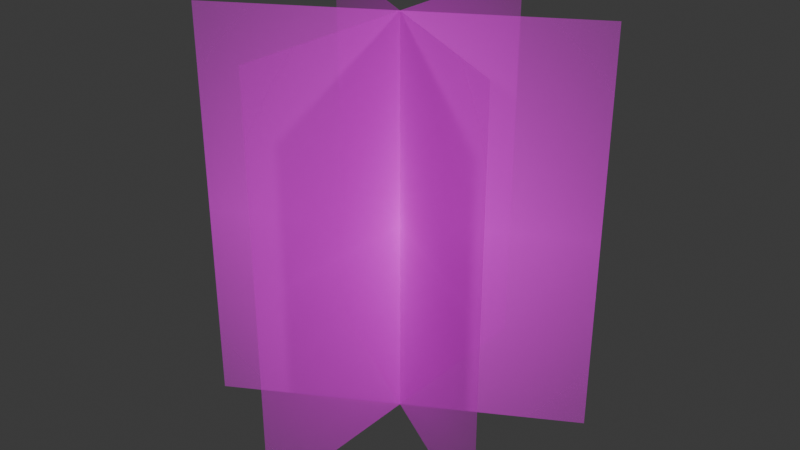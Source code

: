 # Source: grass1.blend  (saved by Blender 4.4.32; exported with 4.5.12 LTS)
import bpy
from mathutils import Matrix  # noqa: F401  (used for matrix-valued properties, if any)

bpy.ops.wm.read_factory_settings(use_empty=True)
scene = bpy.context.scene
scene.name = 'Scene'

# ---- collections
col_collection = bpy.data.collections.new('Collection'); scene.collection.children.link(col_collection)

# ---- images (referenced by path relative to the original .blend; pixels are not part of the script)
import os
ASSET_DIR = os.environ.get("B2B_ASSET_DIR", "")  # directory of the original .blend (textures are referenced by path, not embedded)
HERE = os.path.dirname(os.path.abspath(__file__))  # packed textures are extracted next to this script under _unpacked/

def load_image(name, relpath, width, height, colorspace="sRGB"):
    """Load a texture the original file referenced (path relative to the .blend, or extracted next to this script)."""
    p = next((c for c in (os.path.join(HERE, relpath), os.path.join(ASSET_DIR, relpath)) if relpath and os.path.exists(c)), "")
    if p:
        img = bpy.data.images.load(p, check_existing=True)
        img.name = name
    else:  # same state as the original file: an image datablock whose file is absent (Cycles renders it pink)
        img = bpy.data.images.new(name, width, height)
        img.source = "FILE"
        img.filepath = "//" + (relpath or name)
    img.colorspace_settings.name = colorspace
    return img
img_grass1_png = load_image('grass1.png', 'grass1.png', 1024, 1024, 'sRGB')

# ---- materials (node trees are filled in below, after node groups)
mat_grass1 = bpy.data.materials.new('grass1')

# ---- material node trees
mat_grass1.use_nodes = True; mat_grass1.node_tree.nodes.clear()
_N = mat_grass1.node_tree.nodes; _L = mat_grass1.node_tree.links
n0 = _N.new('ShaderNodeOutputMaterial'); n0.name = 'Material Output'; n0.location = (300, 300)
n1 = _N.new('ShaderNodeTexImage'); n1.name = 'Image Texture'; n1.location = (-200, 300)
n1.image = img_grass1_png
n1.extension = 'CLIP'
n2 = _N.new('ShaderNodeBsdfPrincipled'); n2.name = 'Principled BSDF'; n2.location = (0, 300)
_L.new(n1.outputs[0], n2.inputs[0])
_L.new(n1.outputs[1], n2.inputs[4])
_L.new(n2.outputs[0], n0.inputs[0])
n0.is_active_output = True

# ---- world
world_world = bpy.data.worlds.new('World'); scene.world = world_world
world_world.use_nodes = True; world_world.node_tree.nodes.clear()
_N = world_world.node_tree.nodes; _L = world_world.node_tree.links
n0 = _N.new('ShaderNodeOutputWorld'); n0.name = 'World Output'; n0.location = (300, 300)
n1 = _N.new('ShaderNodeBackground'); n1.name = 'Background'; n1.location = (10, 300)
n1.inputs[0].default_value = (0.05088, 0.05088, 0.05088, 1.0)
_L.new(n1.outputs[0], n0.inputs[0])
n0.is_active_output = True
world_world.color = (0.05088, 0.05088, 0.05088)
world_world.sun_shadow_jitter_overblur = 0.0

# ---- meshes
me_grass1 = bpy.data.meshes.new('grass1')
me_grass1.from_pydata([(-2.087e-09, -0.4522, -0.05), (-4.162e-08, 0.4522, -0.05), (4.162e-08, -0.4522, 0.95), (2.087e-09, 0.4522, 0.95)], [], [(0, 1, 3, 2)])
_uv = me_grass1.uv_layers.new(name='UVMap')
_uv.uv.foreach_set('vector', [0.0, 0.0, 1.0, 0.0, 1.0, 1.0, 0.0, 1.0])
me_grass1.materials.append(mat_grass1)
me_grass1.update()

# ---- objects
ob_grass1 = bpy.data.objects.new('grass1', me_grass1)
ob_grass1_001 = bpy.data.objects.new('grass1.001', me_grass1)
ob_grass1_002 = bpy.data.objects.new('grass1.002', me_grass1)

# ---- transforms, parenting, visibility, modifiers, constraints
ob_grass1.location = (0.0, 0.0, 0.0)
ob_grass1_001.location = (0.0, 0.0, 0.0)
ob_grass1_001.rotation_euler = (0.0, 0.0, 2.094)
ob_grass1_002.location = (0.0, 0.0, 0.0)
ob_grass1_002.rotation_euler = (0.0, 0.0, -2.094)

# ---- collection membership
col_collection.objects.link(ob_grass1)
col_collection.objects.link(ob_grass1_001)
col_collection.objects.link(ob_grass1_002)

# ---- scene / render settings (as saved in the file)
scene.frame_start = 1; scene.frame_end = 250; scene.frame_set(1)
scene.render.engine = 'BLENDER_EEVEE_NEXT'
bpy.context.view_layer.update()

# ---- added for rendering (the .blend has no active camera and no usable light): camera, sun
cam_auto = bpy.data.cameras.new('AutoCamera')
cam_auto.lens = 50.0
cam_auto.sensor_width = 36.0
cam_auto.clip_end = 1000.0
ob_auto_camera = bpy.data.objects.new('AutoCamera', cam_auto)
scene.collection.objects.link(ob_auto_camera)
ob_auto_camera.location = (1.44278, -1.73134, 1.60422)
ob_auto_camera.rotation_euler = (1.09748, -7.21219e-08, 0.694738)
scene.camera = ob_auto_camera
light_auto_sun = bpy.data.lights.new('AutoSun', 'SUN')
light_auto_sun.energy = 3.0
light_auto_sun.angle = 0.0523599
ob_auto_sun = bpy.data.objects.new('AutoSun', light_auto_sun)
scene.collection.objects.link(ob_auto_sun)
ob_auto_sun.rotation_euler = (0.872665, 0.174533, 0.523599)
bpy.context.view_layer.update()
